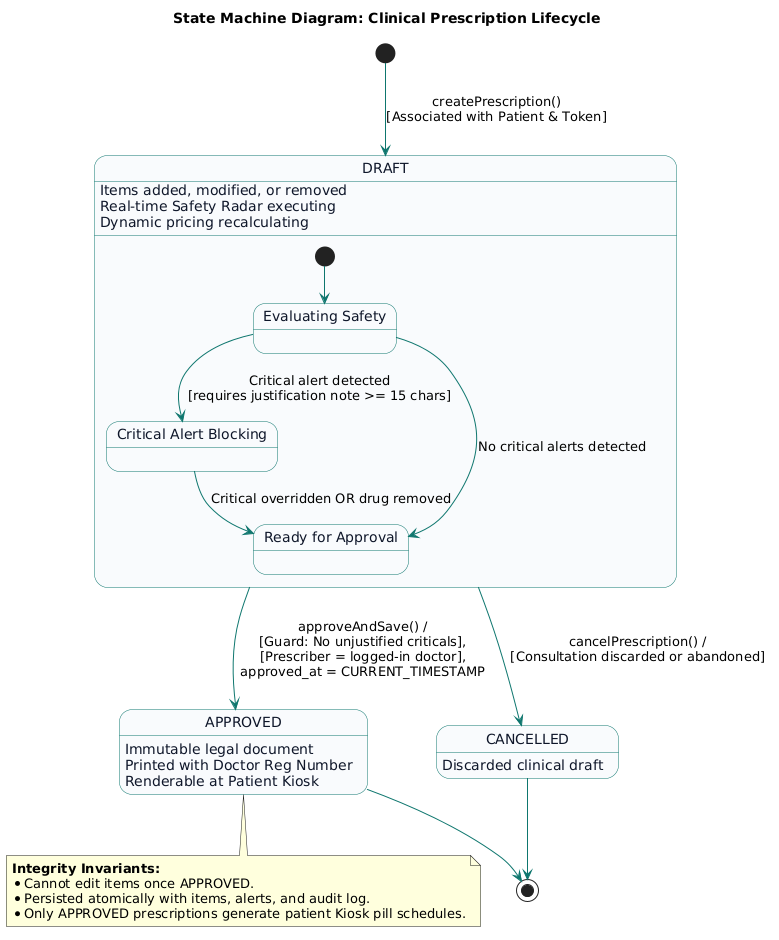

The diagram above was rendered by PlantUML. Its source (embedded in the PNG):
@startuml
title State Machine Diagram: Clinical Prescription Lifecycle
skinparam defaultFontName "Inter"
skinparam state {
    BackgroundColor #F8FAFC
    BorderColor #0F766E
    FontColor #0F172A
    ArrowColor #0F766E
}

[*] --> DRAFT : createPrescription()\n[Associated with Patient & Token]

state DRAFT {
    DRAFT : Items added, modified, or removed
    DRAFT : Real-time Safety Radar executing
    DRAFT : Dynamic pricing recalculating
    
    state "Evaluating Safety" as EvalSafety
    state "Critical Alert Blocking" as CritBlock
    state "Ready for Approval" as Ready
    
    [*] --> EvalSafety
    EvalSafety --> CritBlock : Critical alert detected\n[requires justification note >= 15 chars]
    CritBlock --> Ready : Critical overridden OR drug removed
    EvalSafety --> Ready : No critical alerts detected
}

DRAFT --> APPROVED : approveAndSave() /\n[Guard: No unjustified criticals],\n[Prescriber = logged-in doctor],\napproved_at = CURRENT_TIMESTAMP

state APPROVED {
    APPROVED : Immutable legal document
    APPROVED : Printed with Doctor Reg Number
    APPROVED : Renderable at Patient Kiosk
}

DRAFT --> CANCELLED : cancelPrescription() /\n[Consultation discarded or abandoned]

state CANCELLED {
    CANCELLED : Discarded clinical draft
}

APPROVED --> [*]
CANCELLED --> [*]

note bottom of APPROVED
    <b>Integrity Invariants:</b>
    * Cannot edit items once APPROVED.
    * Persisted atomically with items, alerts, and audit log.
    * Only APPROVED prescriptions generate patient Kiosk pill schedules.
end note
@enduml